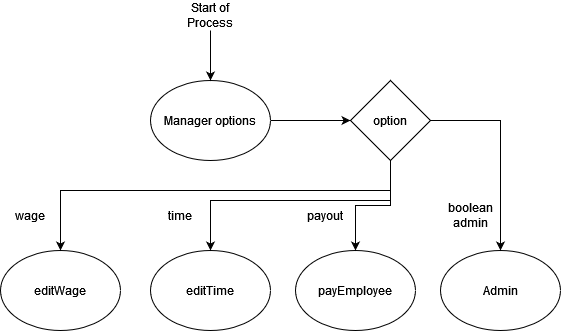

The diagram above was exported from draw.io. Its source (the exported page's mxGraphModel, read from the mxfile embedded in the PNG):
<mxGraphModel dx="785" dy="473" grid="1" gridSize="10" guides="1" tooltips="1" connect="1" arrows="1" fold="1" page="1" pageScale="1" pageWidth="850" pageHeight="1100" math="0" shadow="0">
  <root>
    <mxCell id="0" />
    <mxCell id="1" parent="0" />
    <mxCell id="fznHNUSkPSgS0DgnqAe3-10" style="edgeStyle=orthogonalEdgeStyle;rounded=0;orthogonalLoop=1;jettySize=auto;html=1;entryX=0;entryY=0.5;entryDx=0;entryDy=0;" parent="1" source="fznHNUSkPSgS0DgnqAe3-1" target="fznHNUSkPSgS0DgnqAe3-9" edge="1">
      <mxGeometry relative="1" as="geometry" />
    </mxCell>
    <mxCell id="fznHNUSkPSgS0DgnqAe3-1" value="Manager options" style="ellipse;whiteSpace=wrap;html=1;" parent="1" vertex="1">
      <mxGeometry x="280" y="180" width="120" height="80" as="geometry" />
    </mxCell>
    <mxCell id="fznHNUSkPSgS0DgnqAe3-15" style="edgeStyle=orthogonalEdgeStyle;rounded=0;orthogonalLoop=1;jettySize=auto;html=1;entryX=0.5;entryY=0;entryDx=0;entryDy=0;" parent="1" source="fznHNUSkPSgS0DgnqAe3-2" target="fznHNUSkPSgS0DgnqAe3-1" edge="1">
      <mxGeometry relative="1" as="geometry" />
    </mxCell>
    <mxCell id="fznHNUSkPSgS0DgnqAe3-2" value="Start of Process" style="text;html=1;strokeColor=none;fillColor=none;align=center;verticalAlign=middle;whiteSpace=wrap;rounded=0;" parent="1" vertex="1">
      <mxGeometry x="310" y="100" width="60" height="30" as="geometry" />
    </mxCell>
    <mxCell id="fznHNUSkPSgS0DgnqAe3-4" value="payEmployee" style="ellipse;whiteSpace=wrap;html=1;" parent="1" vertex="1">
      <mxGeometry x="425" y="350" width="120" height="80" as="geometry" />
    </mxCell>
    <mxCell id="fznHNUSkPSgS0DgnqAe3-6" value="editTime" style="ellipse;whiteSpace=wrap;html=1;" parent="1" vertex="1">
      <mxGeometry x="280" y="350" width="120" height="80" as="geometry" />
    </mxCell>
    <mxCell id="fznHNUSkPSgS0DgnqAe3-7" value="editWage" style="ellipse;whiteSpace=wrap;html=1;" parent="1" vertex="1">
      <mxGeometry x="130" y="350" width="120" height="80" as="geometry" />
    </mxCell>
    <mxCell id="fznHNUSkPSgS0DgnqAe3-8" value="Admin" style="ellipse;whiteSpace=wrap;html=1;" parent="1" vertex="1">
      <mxGeometry x="570" y="350" width="120" height="80" as="geometry" />
    </mxCell>
    <mxCell id="fznHNUSkPSgS0DgnqAe3-11" style="edgeStyle=orthogonalEdgeStyle;rounded=0;orthogonalLoop=1;jettySize=auto;html=1;entryX=0.5;entryY=0;entryDx=0;entryDy=0;" parent="1" source="fznHNUSkPSgS0DgnqAe3-9" target="fznHNUSkPSgS0DgnqAe3-4" edge="1">
      <mxGeometry relative="1" as="geometry" />
    </mxCell>
    <mxCell id="fznHNUSkPSgS0DgnqAe3-12" style="edgeStyle=orthogonalEdgeStyle;rounded=0;orthogonalLoop=1;jettySize=auto;html=1;entryX=0.5;entryY=0;entryDx=0;entryDy=0;" parent="1" source="fznHNUSkPSgS0DgnqAe3-9" target="fznHNUSkPSgS0DgnqAe3-8" edge="1">
      <mxGeometry relative="1" as="geometry" />
    </mxCell>
    <mxCell id="fznHNUSkPSgS0DgnqAe3-13" style="edgeStyle=orthogonalEdgeStyle;rounded=0;orthogonalLoop=1;jettySize=auto;html=1;entryX=0.5;entryY=0;entryDx=0;entryDy=0;" parent="1" source="fznHNUSkPSgS0DgnqAe3-9" target="fznHNUSkPSgS0DgnqAe3-6" edge="1">
      <mxGeometry relative="1" as="geometry">
        <Array as="points">
          <mxPoint x="520" y="300" />
          <mxPoint x="340" y="300" />
        </Array>
      </mxGeometry>
    </mxCell>
    <mxCell id="fznHNUSkPSgS0DgnqAe3-14" style="edgeStyle=orthogonalEdgeStyle;rounded=0;orthogonalLoop=1;jettySize=auto;html=1;entryX=0.5;entryY=0;entryDx=0;entryDy=0;" parent="1" source="fznHNUSkPSgS0DgnqAe3-9" target="fznHNUSkPSgS0DgnqAe3-7" edge="1">
      <mxGeometry relative="1" as="geometry">
        <Array as="points">
          <mxPoint x="520" y="290" />
          <mxPoint x="190" y="290" />
        </Array>
      </mxGeometry>
    </mxCell>
    <mxCell id="fznHNUSkPSgS0DgnqAe3-9" value="option" style="rhombus;whiteSpace=wrap;html=1;" parent="1" vertex="1">
      <mxGeometry x="480" y="180" width="80" height="80" as="geometry" />
    </mxCell>
    <mxCell id="fznHNUSkPSgS0DgnqAe3-16" value="wage" style="text;html=1;strokeColor=none;fillColor=none;align=center;verticalAlign=middle;whiteSpace=wrap;rounded=0;" parent="1" vertex="1">
      <mxGeometry x="130" y="300" width="60" height="30" as="geometry" />
    </mxCell>
    <mxCell id="fznHNUSkPSgS0DgnqAe3-17" value="time" style="text;html=1;strokeColor=none;fillColor=none;align=center;verticalAlign=middle;whiteSpace=wrap;rounded=0;" parent="1" vertex="1">
      <mxGeometry x="280" y="300" width="60" height="30" as="geometry" />
    </mxCell>
    <mxCell id="fznHNUSkPSgS0DgnqAe3-18" value="payout" style="text;html=1;strokeColor=none;fillColor=none;align=center;verticalAlign=middle;whiteSpace=wrap;rounded=0;" parent="1" vertex="1">
      <mxGeometry x="425" y="300" width="60" height="30" as="geometry" />
    </mxCell>
    <mxCell id="fznHNUSkPSgS0DgnqAe3-21" value="boolean admin" style="text;html=1;strokeColor=none;fillColor=none;align=center;verticalAlign=middle;whiteSpace=wrap;rounded=0;" parent="1" vertex="1">
      <mxGeometry x="570" y="300" width="60" height="30" as="geometry" />
    </mxCell>
  </root>
</mxGraphModel>